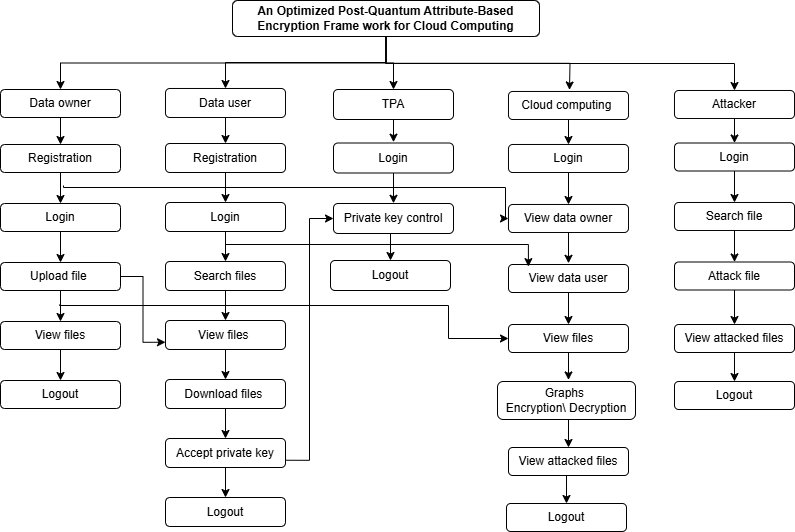

The diagram above was exported from draw.io. Its source (the exported page's mxGraphModel, read from the mxfile embedded in the PNG):
<mxGraphModel dx="1032" dy="539" grid="0" gridSize="10" guides="1" tooltips="1" connect="1" arrows="1" fold="1" page="1" pageScale="1" pageWidth="850" pageHeight="1100" math="0" shadow="0">
  <root>
    <mxCell id="0" />
    <mxCell id="1" parent="0" />
    <mxCell id="Z-pcmYqLe2fm3IfyKNTB-51" style="edgeStyle=orthogonalEdgeStyle;rounded=0;orthogonalLoop=1;jettySize=auto;html=1;exitX=0.5;exitY=1;exitDx=0;exitDy=0;entryX=0.5;entryY=0;entryDx=0;entryDy=0;" edge="1" parent="1" source="Z-pcmYqLe2fm3IfyKNTB-1" target="Z-pcmYqLe2fm3IfyKNTB-2">
      <mxGeometry relative="1" as="geometry" />
    </mxCell>
    <mxCell id="Z-pcmYqLe2fm3IfyKNTB-52" style="edgeStyle=orthogonalEdgeStyle;rounded=0;orthogonalLoop=1;jettySize=auto;html=1;exitX=0.5;exitY=1;exitDx=0;exitDy=0;entryX=0.5;entryY=0;entryDx=0;entryDy=0;" edge="1" parent="1" source="Z-pcmYqLe2fm3IfyKNTB-1" target="Z-pcmYqLe2fm3IfyKNTB-4">
      <mxGeometry relative="1" as="geometry" />
    </mxCell>
    <mxCell id="Z-pcmYqLe2fm3IfyKNTB-53" style="edgeStyle=orthogonalEdgeStyle;rounded=0;orthogonalLoop=1;jettySize=auto;html=1;exitX=0.5;exitY=1;exitDx=0;exitDy=0;" edge="1" parent="1" source="Z-pcmYqLe2fm3IfyKNTB-1">
      <mxGeometry relative="1" as="geometry">
        <mxPoint x="596.0035858154297" y="132.4583282470703" as="targetPoint" />
      </mxGeometry>
    </mxCell>
    <mxCell id="Z-pcmYqLe2fm3IfyKNTB-54" style="edgeStyle=orthogonalEdgeStyle;rounded=0;orthogonalLoop=1;jettySize=auto;html=1;exitX=0.5;exitY=1;exitDx=0;exitDy=0;entryX=0.5;entryY=0;entryDx=0;entryDy=0;" edge="1" parent="1" source="Z-pcmYqLe2fm3IfyKNTB-1" target="Z-pcmYqLe2fm3IfyKNTB-7">
      <mxGeometry relative="1" as="geometry" />
    </mxCell>
    <mxCell id="Z-pcmYqLe2fm3IfyKNTB-61" style="edgeStyle=orthogonalEdgeStyle;rounded=0;orthogonalLoop=1;jettySize=auto;html=1;exitX=0.5;exitY=1;exitDx=0;exitDy=0;entryX=0.5;entryY=0;entryDx=0;entryDy=0;" edge="1" parent="1" source="Z-pcmYqLe2fm3IfyKNTB-1" target="Z-pcmYqLe2fm3IfyKNTB-3">
      <mxGeometry relative="1" as="geometry" />
    </mxCell>
    <mxCell id="Z-pcmYqLe2fm3IfyKNTB-1" value="&lt;b&gt;An Optimized Post-Quantum Attribute-Based Encryption Frame work for Cloud Computing&lt;/b&gt;" style="rounded=1;whiteSpace=wrap;html=1;" vertex="1" parent="1">
      <mxGeometry x="259" y="43" width="307" height="36" as="geometry" />
    </mxCell>
    <mxCell id="Z-pcmYqLe2fm3IfyKNTB-55" style="edgeStyle=orthogonalEdgeStyle;rounded=0;orthogonalLoop=1;jettySize=auto;html=1;exitX=0.5;exitY=1;exitDx=0;exitDy=0;entryX=0.5;entryY=0;entryDx=0;entryDy=0;" edge="1" parent="1" source="Z-pcmYqLe2fm3IfyKNTB-2" target="Z-pcmYqLe2fm3IfyKNTB-8">
      <mxGeometry relative="1" as="geometry" />
    </mxCell>
    <mxCell id="Z-pcmYqLe2fm3IfyKNTB-2" value="Data owner" style="rounded=1;whiteSpace=wrap;html=1;" vertex="1" parent="1">
      <mxGeometry x="27" y="132" width="120" height="28" as="geometry" />
    </mxCell>
    <mxCell id="Z-pcmYqLe2fm3IfyKNTB-60" style="edgeStyle=orthogonalEdgeStyle;rounded=0;orthogonalLoop=1;jettySize=auto;html=1;exitX=0.5;exitY=1;exitDx=0;exitDy=0;entryX=0.5;entryY=0;entryDx=0;entryDy=0;" edge="1" parent="1" source="Z-pcmYqLe2fm3IfyKNTB-3" target="Z-pcmYqLe2fm3IfyKNTB-16">
      <mxGeometry relative="1" as="geometry" />
    </mxCell>
    <mxCell id="Z-pcmYqLe2fm3IfyKNTB-3" value="Data user" style="rounded=1;whiteSpace=wrap;html=1;" vertex="1" parent="1">
      <mxGeometry x="192" y="131" width="120" height="29" as="geometry" />
    </mxCell>
    <mxCell id="Z-pcmYqLe2fm3IfyKNTB-68" style="edgeStyle=orthogonalEdgeStyle;rounded=0;orthogonalLoop=1;jettySize=auto;html=1;exitX=0.5;exitY=1;exitDx=0;exitDy=0;" edge="1" parent="1" source="Z-pcmYqLe2fm3IfyKNTB-4">
      <mxGeometry relative="1" as="geometry">
        <mxPoint x="420" y="184.68057250976562" as="targetPoint" />
      </mxGeometry>
    </mxCell>
    <mxCell id="Z-pcmYqLe2fm3IfyKNTB-4" value="TPA" style="rounded=1;whiteSpace=wrap;html=1;" vertex="1" parent="1">
      <mxGeometry x="360" y="132" width="120" height="30" as="geometry" />
    </mxCell>
    <mxCell id="Z-pcmYqLe2fm3IfyKNTB-71" style="edgeStyle=orthogonalEdgeStyle;rounded=0;orthogonalLoop=1;jettySize=auto;html=1;exitX=0.5;exitY=1;exitDx=0;exitDy=0;entryX=0.5;entryY=0;entryDx=0;entryDy=0;" edge="1" parent="1" source="Z-pcmYqLe2fm3IfyKNTB-5" target="Z-pcmYqLe2fm3IfyKNTB-30">
      <mxGeometry relative="1" as="geometry" />
    </mxCell>
    <mxCell id="Z-pcmYqLe2fm3IfyKNTB-5" value="Cloud computing&amp;nbsp;" style="rounded=1;whiteSpace=wrap;html=1;" vertex="1" parent="1">
      <mxGeometry x="535" y="134" width="120" height="28" as="geometry" />
    </mxCell>
    <mxCell id="Z-pcmYqLe2fm3IfyKNTB-80" style="edgeStyle=orthogonalEdgeStyle;rounded=0;orthogonalLoop=1;jettySize=auto;html=1;exitX=0.5;exitY=1;exitDx=0;exitDy=0;entryX=0.5;entryY=0;entryDx=0;entryDy=0;" edge="1" parent="1" source="Z-pcmYqLe2fm3IfyKNTB-7" target="Z-pcmYqLe2fm3IfyKNTB-38">
      <mxGeometry relative="1" as="geometry" />
    </mxCell>
    <mxCell id="Z-pcmYqLe2fm3IfyKNTB-7" value="Attacker" style="rounded=1;whiteSpace=wrap;html=1;" vertex="1" parent="1">
      <mxGeometry x="701" y="133" width="120" height="28" as="geometry" />
    </mxCell>
    <mxCell id="Z-pcmYqLe2fm3IfyKNTB-56" style="edgeStyle=orthogonalEdgeStyle;rounded=0;orthogonalLoop=1;jettySize=auto;html=1;exitX=0.5;exitY=1;exitDx=0;exitDy=0;entryX=0.5;entryY=0;entryDx=0;entryDy=0;" edge="1" parent="1" source="Z-pcmYqLe2fm3IfyKNTB-8" target="Z-pcmYqLe2fm3IfyKNTB-9">
      <mxGeometry relative="1" as="geometry" />
    </mxCell>
    <mxCell id="Z-pcmYqLe2fm3IfyKNTB-88" style="edgeStyle=orthogonalEdgeStyle;rounded=0;orthogonalLoop=1;jettySize=auto;html=1;entryX=0;entryY=0.5;entryDx=0;entryDy=0;" edge="1" parent="1" target="Z-pcmYqLe2fm3IfyKNTB-31">
      <mxGeometry relative="1" as="geometry">
        <mxPoint x="90" y="228" as="sourcePoint" />
        <Array as="points">
          <mxPoint x="90" y="230" />
          <mxPoint x="532" y="230" />
          <mxPoint x="532" y="261" />
        </Array>
      </mxGeometry>
    </mxCell>
    <mxCell id="Z-pcmYqLe2fm3IfyKNTB-8" value="Registration" style="rounded=1;whiteSpace=wrap;html=1;" vertex="1" parent="1">
      <mxGeometry x="27" y="187" width="120" height="28" as="geometry" />
    </mxCell>
    <mxCell id="Z-pcmYqLe2fm3IfyKNTB-57" style="edgeStyle=orthogonalEdgeStyle;rounded=0;orthogonalLoop=1;jettySize=auto;html=1;exitX=0.5;exitY=1;exitDx=0;exitDy=0;entryX=0.5;entryY=0;entryDx=0;entryDy=0;" edge="1" parent="1" source="Z-pcmYqLe2fm3IfyKNTB-9" target="Z-pcmYqLe2fm3IfyKNTB-10">
      <mxGeometry relative="1" as="geometry" />
    </mxCell>
    <mxCell id="Z-pcmYqLe2fm3IfyKNTB-9" value="Login" style="rounded=1;whiteSpace=wrap;html=1;" vertex="1" parent="1">
      <mxGeometry x="27" y="246" width="120" height="28" as="geometry" />
    </mxCell>
    <mxCell id="Z-pcmYqLe2fm3IfyKNTB-58" style="edgeStyle=orthogonalEdgeStyle;rounded=0;orthogonalLoop=1;jettySize=auto;html=1;exitX=0.5;exitY=1;exitDx=0;exitDy=0;entryX=0.5;entryY=0;entryDx=0;entryDy=0;" edge="1" parent="1" source="Z-pcmYqLe2fm3IfyKNTB-10" target="Z-pcmYqLe2fm3IfyKNTB-11">
      <mxGeometry relative="1" as="geometry" />
    </mxCell>
    <mxCell id="Z-pcmYqLe2fm3IfyKNTB-85" style="edgeStyle=orthogonalEdgeStyle;rounded=0;orthogonalLoop=1;jettySize=auto;html=1;exitX=1;exitY=0.5;exitDx=0;exitDy=0;entryX=0;entryY=0.75;entryDx=0;entryDy=0;" edge="1" parent="1" source="Z-pcmYqLe2fm3IfyKNTB-10" target="Z-pcmYqLe2fm3IfyKNTB-20">
      <mxGeometry relative="1" as="geometry" />
    </mxCell>
    <mxCell id="Z-pcmYqLe2fm3IfyKNTB-10" value="Upload file&amp;nbsp;" style="rounded=1;whiteSpace=wrap;html=1;" vertex="1" parent="1">
      <mxGeometry x="27" y="305" width="120" height="28" as="geometry" />
    </mxCell>
    <mxCell id="Z-pcmYqLe2fm3IfyKNTB-59" style="edgeStyle=orthogonalEdgeStyle;rounded=0;orthogonalLoop=1;jettySize=auto;html=1;exitX=0.5;exitY=1;exitDx=0;exitDy=0;entryX=0.5;entryY=0;entryDx=0;entryDy=0;" edge="1" parent="1" source="Z-pcmYqLe2fm3IfyKNTB-11" target="Z-pcmYqLe2fm3IfyKNTB-12">
      <mxGeometry relative="1" as="geometry" />
    </mxCell>
    <mxCell id="Z-pcmYqLe2fm3IfyKNTB-89" style="edgeStyle=orthogonalEdgeStyle;rounded=0;orthogonalLoop=1;jettySize=auto;html=1;exitX=1;exitY=0.5;exitDx=0;exitDy=0;entryX=0;entryY=0.5;entryDx=0;entryDy=0;" edge="1" parent="1" target="Z-pcmYqLe2fm3IfyKNTB-33">
      <mxGeometry relative="1" as="geometry">
        <mxPoint x="86" y="347" as="sourcePoint" />
        <mxPoint x="474" y="350" as="targetPoint" />
        <Array as="points">
          <mxPoint x="86" y="348" />
          <mxPoint x="475" y="348" />
          <mxPoint x="475" y="381" />
        </Array>
      </mxGeometry>
    </mxCell>
    <mxCell id="Z-pcmYqLe2fm3IfyKNTB-11" value="View files" style="rounded=1;whiteSpace=wrap;html=1;" vertex="1" parent="1">
      <mxGeometry x="27" y="364" width="120" height="28" as="geometry" />
    </mxCell>
    <mxCell id="Z-pcmYqLe2fm3IfyKNTB-12" value="Logout" style="rounded=1;whiteSpace=wrap;html=1;" vertex="1" parent="1">
      <mxGeometry x="27" y="423" width="120" height="28" as="geometry" />
    </mxCell>
    <mxCell id="Z-pcmYqLe2fm3IfyKNTB-62" style="edgeStyle=orthogonalEdgeStyle;rounded=0;orthogonalLoop=1;jettySize=auto;html=1;exitX=0.5;exitY=1;exitDx=0;exitDy=0;entryX=0.5;entryY=0;entryDx=0;entryDy=0;" edge="1" parent="1" source="Z-pcmYqLe2fm3IfyKNTB-16" target="Z-pcmYqLe2fm3IfyKNTB-17">
      <mxGeometry relative="1" as="geometry" />
    </mxCell>
    <mxCell id="Z-pcmYqLe2fm3IfyKNTB-16" value="Registration" style="rounded=1;whiteSpace=wrap;html=1;" vertex="1" parent="1">
      <mxGeometry x="192" y="186" width="120" height="29" as="geometry" />
    </mxCell>
    <mxCell id="Z-pcmYqLe2fm3IfyKNTB-63" style="edgeStyle=orthogonalEdgeStyle;rounded=0;orthogonalLoop=1;jettySize=auto;html=1;exitX=0.5;exitY=1;exitDx=0;exitDy=0;entryX=0.5;entryY=0;entryDx=0;entryDy=0;" edge="1" parent="1" source="Z-pcmYqLe2fm3IfyKNTB-17" target="Z-pcmYqLe2fm3IfyKNTB-19">
      <mxGeometry relative="1" as="geometry" />
    </mxCell>
    <mxCell id="Z-pcmYqLe2fm3IfyKNTB-17" value="Login" style="rounded=1;whiteSpace=wrap;html=1;" vertex="1" parent="1">
      <mxGeometry x="192" y="245" width="120" height="29" as="geometry" />
    </mxCell>
    <mxCell id="Z-pcmYqLe2fm3IfyKNTB-64" style="edgeStyle=orthogonalEdgeStyle;rounded=0;orthogonalLoop=1;jettySize=auto;html=1;exitX=0.5;exitY=1;exitDx=0;exitDy=0;entryX=0.5;entryY=0;entryDx=0;entryDy=0;" edge="1" parent="1" source="Z-pcmYqLe2fm3IfyKNTB-19" target="Z-pcmYqLe2fm3IfyKNTB-20">
      <mxGeometry relative="1" as="geometry" />
    </mxCell>
    <mxCell id="Z-pcmYqLe2fm3IfyKNTB-19" value="Search files" style="rounded=1;whiteSpace=wrap;html=1;" vertex="1" parent="1">
      <mxGeometry x="192" y="304" width="120" height="29" as="geometry" />
    </mxCell>
    <mxCell id="Z-pcmYqLe2fm3IfyKNTB-65" style="edgeStyle=orthogonalEdgeStyle;rounded=0;orthogonalLoop=1;jettySize=auto;html=1;exitX=0.5;exitY=1;exitDx=0;exitDy=0;entryX=0.5;entryY=0;entryDx=0;entryDy=0;" edge="1" parent="1" source="Z-pcmYqLe2fm3IfyKNTB-20" target="Z-pcmYqLe2fm3IfyKNTB-21">
      <mxGeometry relative="1" as="geometry" />
    </mxCell>
    <mxCell id="Z-pcmYqLe2fm3IfyKNTB-20" value="View files&amp;nbsp;" style="rounded=1;whiteSpace=wrap;html=1;" vertex="1" parent="1">
      <mxGeometry x="192" y="363" width="120" height="29" as="geometry" />
    </mxCell>
    <mxCell id="Z-pcmYqLe2fm3IfyKNTB-66" style="edgeStyle=orthogonalEdgeStyle;rounded=0;orthogonalLoop=1;jettySize=auto;html=1;exitX=0.5;exitY=1;exitDx=0;exitDy=0;entryX=0.5;entryY=0;entryDx=0;entryDy=0;" edge="1" parent="1" source="Z-pcmYqLe2fm3IfyKNTB-21" target="Z-pcmYqLe2fm3IfyKNTB-22">
      <mxGeometry relative="1" as="geometry" />
    </mxCell>
    <mxCell id="Z-pcmYqLe2fm3IfyKNTB-21" value="Download files&amp;nbsp;" style="rounded=1;whiteSpace=wrap;html=1;" vertex="1" parent="1">
      <mxGeometry x="192" y="422" width="120" height="29" as="geometry" />
    </mxCell>
    <mxCell id="Z-pcmYqLe2fm3IfyKNTB-67" style="edgeStyle=orthogonalEdgeStyle;rounded=0;orthogonalLoop=1;jettySize=auto;html=1;exitX=0.5;exitY=1;exitDx=0;exitDy=0;entryX=0.5;entryY=0;entryDx=0;entryDy=0;" edge="1" parent="1" source="Z-pcmYqLe2fm3IfyKNTB-22" target="Z-pcmYqLe2fm3IfyKNTB-23">
      <mxGeometry relative="1" as="geometry" />
    </mxCell>
    <mxCell id="Z-pcmYqLe2fm3IfyKNTB-87" style="edgeStyle=orthogonalEdgeStyle;rounded=0;orthogonalLoop=1;jettySize=auto;html=1;exitX=1;exitY=0.75;exitDx=0;exitDy=0;entryX=0;entryY=0.5;entryDx=0;entryDy=0;" edge="1" parent="1" source="Z-pcmYqLe2fm3IfyKNTB-22" target="Z-pcmYqLe2fm3IfyKNTB-28">
      <mxGeometry relative="1" as="geometry" />
    </mxCell>
    <mxCell id="Z-pcmYqLe2fm3IfyKNTB-22" value="Accept private key" style="rounded=1;whiteSpace=wrap;html=1;" vertex="1" parent="1">
      <mxGeometry x="192" y="481" width="120" height="29" as="geometry" />
    </mxCell>
    <mxCell id="Z-pcmYqLe2fm3IfyKNTB-23" value="Logout" style="rounded=1;whiteSpace=wrap;html=1;" vertex="1" parent="1">
      <mxGeometry x="192" y="540" width="120" height="29" as="geometry" />
    </mxCell>
    <mxCell id="Z-pcmYqLe2fm3IfyKNTB-69" style="edgeStyle=orthogonalEdgeStyle;rounded=0;orthogonalLoop=1;jettySize=auto;html=1;exitX=0.5;exitY=1;exitDx=0;exitDy=0;" edge="1" parent="1" source="Z-pcmYqLe2fm3IfyKNTB-27">
      <mxGeometry relative="1" as="geometry">
        <mxPoint x="420" y="245.79168701171875" as="targetPoint" />
      </mxGeometry>
    </mxCell>
    <mxCell id="Z-pcmYqLe2fm3IfyKNTB-27" value="Login" style="rounded=1;whiteSpace=wrap;html=1;" vertex="1" parent="1">
      <mxGeometry x="360" y="185.5" width="120" height="30" as="geometry" />
    </mxCell>
    <mxCell id="Z-pcmYqLe2fm3IfyKNTB-70" style="edgeStyle=orthogonalEdgeStyle;rounded=0;orthogonalLoop=1;jettySize=auto;html=1;exitX=0.5;exitY=1;exitDx=0;exitDy=0;entryX=0.5;entryY=0;entryDx=0;entryDy=0;" edge="1" parent="1" source="Z-pcmYqLe2fm3IfyKNTB-28" target="Z-pcmYqLe2fm3IfyKNTB-29">
      <mxGeometry relative="1" as="geometry" />
    </mxCell>
    <mxCell id="Z-pcmYqLe2fm3IfyKNTB-28" value="Private key control" style="rounded=1;whiteSpace=wrap;html=1;" vertex="1" parent="1">
      <mxGeometry x="360" y="246" width="120" height="30" as="geometry" />
    </mxCell>
    <mxCell id="Z-pcmYqLe2fm3IfyKNTB-29" value="Logout" style="rounded=1;whiteSpace=wrap;html=1;" vertex="1" parent="1">
      <mxGeometry x="357" y="303" width="120" height="30" as="geometry" />
    </mxCell>
    <mxCell id="Z-pcmYqLe2fm3IfyKNTB-72" style="edgeStyle=orthogonalEdgeStyle;rounded=0;orthogonalLoop=1;jettySize=auto;html=1;exitX=0.5;exitY=1;exitDx=0;exitDy=0;entryX=0.5;entryY=0;entryDx=0;entryDy=0;" edge="1" parent="1" source="Z-pcmYqLe2fm3IfyKNTB-30" target="Z-pcmYqLe2fm3IfyKNTB-31">
      <mxGeometry relative="1" as="geometry" />
    </mxCell>
    <mxCell id="Z-pcmYqLe2fm3IfyKNTB-30" value="Login" style="rounded=1;whiteSpace=wrap;html=1;" vertex="1" parent="1">
      <mxGeometry x="535" y="187" width="120" height="28" as="geometry" />
    </mxCell>
    <mxCell id="Z-pcmYqLe2fm3IfyKNTB-74" style="edgeStyle=orthogonalEdgeStyle;rounded=0;orthogonalLoop=1;jettySize=auto;html=1;exitX=0.5;exitY=1;exitDx=0;exitDy=0;" edge="1" parent="1" source="Z-pcmYqLe2fm3IfyKNTB-31">
      <mxGeometry relative="1" as="geometry">
        <mxPoint x="595" y="305.7917175292969" as="targetPoint" />
      </mxGeometry>
    </mxCell>
    <mxCell id="Z-pcmYqLe2fm3IfyKNTB-31" value="View data owner" style="rounded=1;whiteSpace=wrap;html=1;" vertex="1" parent="1">
      <mxGeometry x="535" y="247" width="120" height="28" as="geometry" />
    </mxCell>
    <mxCell id="Z-pcmYqLe2fm3IfyKNTB-75" style="edgeStyle=orthogonalEdgeStyle;rounded=0;orthogonalLoop=1;jettySize=auto;html=1;exitX=0.5;exitY=1;exitDx=0;exitDy=0;entryX=0.5;entryY=0;entryDx=0;entryDy=0;" edge="1" parent="1" source="Z-pcmYqLe2fm3IfyKNTB-32" target="Z-pcmYqLe2fm3IfyKNTB-33">
      <mxGeometry relative="1" as="geometry" />
    </mxCell>
    <mxCell id="Z-pcmYqLe2fm3IfyKNTB-32" value="View data user" style="rounded=1;whiteSpace=wrap;html=1;" vertex="1" parent="1">
      <mxGeometry x="535" y="307" width="120" height="28" as="geometry" />
    </mxCell>
    <mxCell id="Z-pcmYqLe2fm3IfyKNTB-76" style="edgeStyle=orthogonalEdgeStyle;rounded=0;orthogonalLoop=1;jettySize=auto;html=1;exitX=0.5;exitY=1;exitDx=0;exitDy=0;" edge="1" parent="1" source="Z-pcmYqLe2fm3IfyKNTB-33">
      <mxGeometry relative="1" as="geometry">
        <mxPoint x="595" y="422.4584045410156" as="targetPoint" />
      </mxGeometry>
    </mxCell>
    <mxCell id="Z-pcmYqLe2fm3IfyKNTB-33" value="View files" style="rounded=1;whiteSpace=wrap;html=1;" vertex="1" parent="1">
      <mxGeometry x="535" y="367" width="120" height="28" as="geometry" />
    </mxCell>
    <mxCell id="Z-pcmYqLe2fm3IfyKNTB-78" style="edgeStyle=orthogonalEdgeStyle;rounded=0;orthogonalLoop=1;jettySize=auto;html=1;exitX=0.5;exitY=1;exitDx=0;exitDy=0;entryX=0.5;entryY=0;entryDx=0;entryDy=0;" edge="1" parent="1" source="Z-pcmYqLe2fm3IfyKNTB-34" target="Z-pcmYqLe2fm3IfyKNTB-35">
      <mxGeometry relative="1" as="geometry" />
    </mxCell>
    <mxCell id="Z-pcmYqLe2fm3IfyKNTB-34" value="Graphs&amp;nbsp;&lt;br&gt;Encryption\ Decryption" style="rounded=1;whiteSpace=wrap;html=1;" vertex="1" parent="1">
      <mxGeometry x="524" y="424" width="138" height="38" as="geometry" />
    </mxCell>
    <mxCell id="Z-pcmYqLe2fm3IfyKNTB-79" style="edgeStyle=orthogonalEdgeStyle;rounded=0;orthogonalLoop=1;jettySize=auto;html=1;exitX=0.5;exitY=1;exitDx=0;exitDy=0;entryX=0.5;entryY=0;entryDx=0;entryDy=0;" edge="1" parent="1" source="Z-pcmYqLe2fm3IfyKNTB-35" target="Z-pcmYqLe2fm3IfyKNTB-43">
      <mxGeometry relative="1" as="geometry" />
    </mxCell>
    <mxCell id="Z-pcmYqLe2fm3IfyKNTB-35" value="View attacked files" style="rounded=1;whiteSpace=wrap;html=1;" vertex="1" parent="1">
      <mxGeometry x="535" y="490" width="120" height="28" as="geometry" />
    </mxCell>
    <mxCell id="Z-pcmYqLe2fm3IfyKNTB-81" style="edgeStyle=orthogonalEdgeStyle;rounded=0;orthogonalLoop=1;jettySize=auto;html=1;exitX=0.5;exitY=1;exitDx=0;exitDy=0;entryX=0.5;entryY=0;entryDx=0;entryDy=0;" edge="1" parent="1" source="Z-pcmYqLe2fm3IfyKNTB-38" target="Z-pcmYqLe2fm3IfyKNTB-39">
      <mxGeometry relative="1" as="geometry" />
    </mxCell>
    <mxCell id="Z-pcmYqLe2fm3IfyKNTB-38" value="Login" style="rounded=1;whiteSpace=wrap;html=1;" vertex="1" parent="1">
      <mxGeometry x="701" y="185.5" width="120" height="28" as="geometry" />
    </mxCell>
    <mxCell id="Z-pcmYqLe2fm3IfyKNTB-82" style="edgeStyle=orthogonalEdgeStyle;rounded=0;orthogonalLoop=1;jettySize=auto;html=1;exitX=0.5;exitY=1;exitDx=0;exitDy=0;entryX=0.5;entryY=0;entryDx=0;entryDy=0;" edge="1" parent="1" source="Z-pcmYqLe2fm3IfyKNTB-39" target="Z-pcmYqLe2fm3IfyKNTB-40">
      <mxGeometry relative="1" as="geometry" />
    </mxCell>
    <mxCell id="Z-pcmYqLe2fm3IfyKNTB-39" value="Search file" style="rounded=1;whiteSpace=wrap;html=1;" vertex="1" parent="1">
      <mxGeometry x="701" y="245" width="120" height="28" as="geometry" />
    </mxCell>
    <mxCell id="Z-pcmYqLe2fm3IfyKNTB-83" style="edgeStyle=orthogonalEdgeStyle;rounded=0;orthogonalLoop=1;jettySize=auto;html=1;exitX=0.5;exitY=1;exitDx=0;exitDy=0;entryX=0.5;entryY=0;entryDx=0;entryDy=0;" edge="1" parent="1" source="Z-pcmYqLe2fm3IfyKNTB-40" target="Z-pcmYqLe2fm3IfyKNTB-41">
      <mxGeometry relative="1" as="geometry" />
    </mxCell>
    <mxCell id="Z-pcmYqLe2fm3IfyKNTB-40" value="Attack file&lt;span style=&quot;color: rgba(0, 0, 0, 0); font-family: monospace; font-size: 0px; text-align: start; text-wrap-mode: nowrap;&quot;&gt;%3CmxGraphModel%3E%3Croot%3E%3CmxCell%20id%3D%220%22%2F%3E%3CmxCell%20id%3D%221%22%20parent%3D%220%22%2F%3E%3CmxCell%20id%3D%222%22%20value%3D%22Attacker%22%20style%3D%22rounded%3D1%3BwhiteSpace%3Dwrap%3Bhtml%3D1%3B%22%20vertex%3D%221%22%20parent%3D%221%22%3E%3CmxGeometry%20x%3D%22701%22%20y%3D%22133%22%20width%3D%22120%22%20height%3D%2228%22%20as%3D%22geometry%22%2F%3E%3C%2FmxCell%3E%3C%2Froot%3E%3C%2FmxGraphModel%3E&lt;/span&gt;" style="rounded=1;whiteSpace=wrap;html=1;" vertex="1" parent="1">
      <mxGeometry x="701" y="304.5" width="120" height="28" as="geometry" />
    </mxCell>
    <mxCell id="Z-pcmYqLe2fm3IfyKNTB-84" style="edgeStyle=orthogonalEdgeStyle;rounded=0;orthogonalLoop=1;jettySize=auto;html=1;exitX=0.5;exitY=1;exitDx=0;exitDy=0;" edge="1" parent="1" source="Z-pcmYqLe2fm3IfyKNTB-41" target="Z-pcmYqLe2fm3IfyKNTB-42">
      <mxGeometry relative="1" as="geometry" />
    </mxCell>
    <mxCell id="Z-pcmYqLe2fm3IfyKNTB-41" value="View attacked files&lt;span style=&quot;color: rgba(0, 0, 0, 0); font-family: monospace; font-size: 0px; text-align: start; text-wrap-mode: nowrap;&quot;&gt;%3CmxGraphModel%3E%3Croot%3E%3CmxCell%20id%3D%220%22%2F%3E%3CmxCell%20id%3D%221%22%20parent%3D%220%22%2F%3E%3CmxCell%20id%3D%222%22%20value%3D%22Attacker%22%20style%3D%22rounded%3D1%3BwhiteSpace%3Dwrap%3Bhtml%3D1%3B%22%20vertex%3D%221%22%20parent%3D%221%22%3E%3CmxGeometry%20x%3D%22701%22%20y%3D%22133%22%20width%3D%22120%22%20height%3D%2228%22%20as%3D%22geometry%22%2F%3E%3C%2FmxCell%3E%3C%2Froot%3E%3C%2FmxGraphModel%3E&lt;/span&gt;" style="rounded=1;whiteSpace=wrap;html=1;" vertex="1" parent="1">
      <mxGeometry x="701" y="367" width="120" height="28" as="geometry" />
    </mxCell>
    <mxCell id="Z-pcmYqLe2fm3IfyKNTB-42" value="Logout" style="rounded=1;whiteSpace=wrap;html=1;" vertex="1" parent="1">
      <mxGeometry x="701" y="424" width="120" height="28" as="geometry" />
    </mxCell>
    <mxCell id="Z-pcmYqLe2fm3IfyKNTB-43" value="Logout" style="rounded=1;whiteSpace=wrap;html=1;" vertex="1" parent="1">
      <mxGeometry x="533" y="546" width="120" height="28" as="geometry" />
    </mxCell>
    <mxCell id="Z-pcmYqLe2fm3IfyKNTB-86" style="edgeStyle=orthogonalEdgeStyle;rounded=0;orthogonalLoop=1;jettySize=auto;html=1;exitX=0.5;exitY=1;exitDx=0;exitDy=0;entryX=0.166;entryY=0.076;entryDx=0;entryDy=0;entryPerimeter=0;" edge="1" parent="1" source="Z-pcmYqLe2fm3IfyKNTB-17" target="Z-pcmYqLe2fm3IfyKNTB-32">
      <mxGeometry relative="1" as="geometry">
        <Array as="points">
          <mxPoint x="252" y="287" />
          <mxPoint x="555" y="287" />
        </Array>
      </mxGeometry>
    </mxCell>
  </root>
</mxGraphModel>